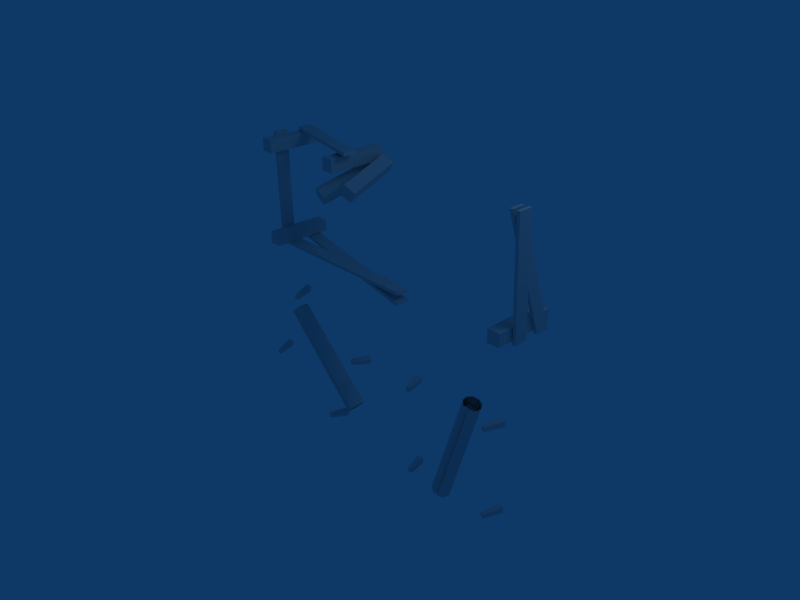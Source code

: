 # Source: training_camp_build.blend  (saved by Blender 2.49.2; exported with 4.5.12 LTS)
import bpy
from mathutils import Matrix  # noqa: F401  (used for matrix-valued properties, if any)

bpy.ops.wm.read_factory_settings(use_empty=True)
scene = bpy.context.scene
scene.name = 'Scene'

# ---- collections
col_collection_1 = bpy.data.collections.new('Collection 1'); scene.collection.children.link(col_collection_1)
col_collection_2 = bpy.data.collections.new('Collection 2'); scene.collection.children.link(col_collection_2)
col_collection_2.hide_render = True
col_collection_2.hide_viewport = True

# ---- materials (node trees are filled in below, after node groups)
mat_material_001 = bpy.data.materials.new('Material.001')
mat_material_001.alpha_threshold = 0.0
mat_material_001.preview_render_type = 'FLAT'
mat_material_001.roughness = 0.5
mat_material_001.line_color = (0.0, 0.0, 0.0, 1.0)
mat_material_003 = bpy.data.materials.new('Material.003')
mat_material_003.alpha_threshold = 0.0
mat_material_003.roughness = 0.5
mat_material_003.line_color = (0.0, 0.0, 0.0, 1.0)
mat_material = bpy.data.materials.new('Material')
mat_material.alpha_threshold = 0.0
mat_material.diffuse_color = (1.0, 1.0, 1.0, 1.0)
mat_material.roughness = 0.5
mat_material.line_color = (0.0, 0.0, 0.0, 1.0)
mat_material_004 = bpy.data.materials.new('Material.004')
mat_material_004.alpha_threshold = 0.0
mat_material_004.diffuse_color = (0.0, 0.0, 0.0, 1.0)
mat_material_004.roughness = 0.5
mat_material_004.line_color = (0.0, 0.0, 0.0, 1.0)

# ---- material node trees

# ---- world
world_world = bpy.data.worlds.new('World'); scene.world = world_world
world_world.color = (0.05656, 0.2208, 0.4)
world_world.use_sun_shadow = False
world_world.sun_shadow_jitter_overblur = 0.0
world_world.cycles.sampling_method = 'MANUAL'
world_world.cycles.sample_map_resolution = 256

# ---- cameras
cam_camera = bpy.data.cameras.new('Camera')
cam_camera.passepartout_alpha = 0.2
cam_camera.clip_end = 100.0
cam_camera.lens = 35.0
cam_camera.ortho_scale = 7.314
cam_camera.show_passepartout = False
cam_camera.show_safe_areas = True
cam_camera.dof.focus_distance = 0.0
cam_camera.dof.aperture_fstop = 128.0

# ---- lights
light_spot = bpy.data.lights.new('Spot', 'POINT')
light_spot.transmission_factor = 0.0
light_spot.cutoff_distance = 30.0
light_spot.energy = 100.0
light_spot.shadow_buffer_clip_start = 1.001
light_spot.shadow_soft_size = 1.0
light_spot.shadow_maximum_resolution = 0.006
light_spot.use_absolute_resolution = True
light_spot.cycles.use_multiple_importance_sampling = False

# ---- meshes
me_cylinder_004 = bpy.data.meshes.new('Cylinder.004')
me_cylinder_004.from_pydata([(0.4822, 0.4743, -4.328), (0.6778, 0.05484, -4.328), (0.558, -0.3922, -4.328), (0.1789, -0.6577, -4.328), (-0.2822, -0.6173, -4.328), (-0.6094, -0.2901, -4.328), (-0.6498, 0.171, -4.328), (-0.3843, 0.5501, -4.328), (0.06272, 0.6699, -4.328), (0.453, 0.4433, 4.327), (0.6364, 0.05018, 4.327), (0.5241, -0.3688, 4.327), (0.1688, -0.6176, 4.327), (-0.2634, -0.5798, 4.327), (-0.5701, -0.2731, 4.327), (-0.6079, 0.159, 4.327), (-0.3591, 0.5144, 4.327), (0.0599, 0.6267, 4.327), (0.1562, -0.5293, -4.329), (0.1475, -0.4974, 4.326), (0.415, -0.2375, -4.33), (0.3901, -0.2238, 4.325), (0.3877, 0.1709, -4.332), (0.3645, 0.1589, 4.324), (0.0412, 0.3495, -4.332), (0.03973, 0.3264, 4.324), (-0.2979, 0.2579, -4.331), (-0.2781, 0.2405, 4.325), (-0.3657, 0.01654, -4.33), (-0.3416, 0.01428, 4.325), (-0.2198, -0.2761, 4.326), (-0.2357, -0.2932, -4.329), (0.2104, -0.263, 4.325), (0.2233, -0.2793, -4.33), (0.2406, 0.04536, -4.331), (0.2266, 0.04129, 4.324), (0.03738, 0.1453, -4.331), (0.03615, 0.135, 4.324), (-0.1142, 0.1037, 4.325), (-0.123, 0.1119, -4.331), (-0.1361, -0.02909, 4.325), (-0.1464, -0.02973, -4.33), (0.02364, -0.1144, 4.325), (0.02403, -0.1207, -4.33)], [], [(40, 41, 43), (40, 43, 42), (38, 39, 41), (38, 41, 40), (37, 36, 39), (37, 39, 38), (35, 34, 36), (35, 36, 37), (32, 33, 35), (33, 34, 35), (30, 31, 32), (31, 33, 32), (29, 28, 31), (29, 31, 30), (27, 26, 28), (27, 28, 29), (25, 24, 26), (25, 26, 27), (23, 22, 24), (23, 24, 25), (21, 20, 23), (20, 22, 23), (19, 18, 21), (18, 20, 21), (13, 4, 19), (4, 18, 19), (9, 0, 17), (0, 8, 17), (7, 16, 8), (16, 17, 8), (6, 15, 16), (6, 16, 7), (5, 14, 15), (5, 15, 6), (4, 13, 14), (4, 14, 5), (2, 11, 12), (2, 12, 3), (1, 10, 2), (10, 11, 2), (0, 9, 1), (9, 10, 1)])
_uv = me_cylinder_004.uv_layers.new(name='UVTex')
_uv.uv.foreach_set('vector', [0.9455, 0.5806, 0.9161, 0.9736, 0.8245, 0.9736, 0.9455, 0.5806, 0.8245, 0.9736, 0.7723, 0.5806, 0.5333, 0.5807, 0.4889, 0.9736, 0.4262, 0.9736, 0.5333, 0.5807, 0.4262, 0.9736, 0.4556, 0.5806, 0.6054, 0.5808, 0.5779, 0.9737, 0.4889, 0.9736, 0.6054, 0.5808, 0.4889, 0.9736, 0.5333, 0.5807, 0.6757, 0.5808, 0.6929, 0.9738, 0.5779, 0.9737, 0.6757, 0.5808, 0.5779, 0.9737, 0.6054, 0.5808, 0.7564, 0.5807, 0.7773, 0.9736, 0.6757, 0.5808, 0.7773, 0.9736, 0.6929, 0.9738, 0.6757, 0.5808, 0.871, 0.5805, 0.8736, 0.9734, 0.7564, 0.5807, 0.8736, 0.9734, 0.7773, 0.9736, 0.7564, 0.5807, 0.4644, 0.5806, 0.4492, 0.9735, 0.3837, 0.9734, 0.4644, 0.5806, 0.3837, 0.9734, 0.3811, 0.5805, 0.5181, 0.5807, 0.499, 0.9736, 0.4492, 0.9735, 0.5181, 0.5807, 0.4492, 0.9735, 0.4644, 0.5806, 0.5906, 0.5809, 0.5769, 0.9738, 0.499, 0.9736, 0.5906, 0.5809, 0.499, 0.9736, 0.5181, 0.5807, 0.6624, 0.5809, 0.6686, 0.9739, 0.5769, 0.9738, 0.6624, 0.5809, 0.5769, 0.9738, 0.5906, 0.5809, 0.7304, 0.5807, 0.7455, 0.9737, 0.6624, 0.5809, 0.7455, 0.9737, 0.6686, 0.9739, 0.6624, 0.5809, 0.791, 0.5805, 0.8031, 0.9734, 0.7304, 0.5807, 0.8031, 0.9734, 0.7455, 0.9737, 0.7304, 0.5807, 0.851, 0.5803, 0.8551, 0.9732, 0.791, 0.5805, 0.8551, 0.9732, 0.8031, 0.9734, 0.791, 0.5805, 0.637, 0.5809, 0.6369, 0.9739, 0.5859, 0.5808, 0.6369, 0.9739, 0.5786, 0.9738, 0.5859, 0.5808, 0.522, 0.9736, 0.5331, 0.5806, 0.5786, 0.9738, 0.5331, 0.5806, 0.5859, 0.5808, 0.5786, 0.9738, 0.468, 0.9734, 0.4777, 0.5804, 0.5331, 0.5806, 0.468, 0.9734, 0.5331, 0.5806, 0.522, 0.9736, 0.4162, 0.9732, 0.4197, 0.5803, 0.4777, 0.5804, 0.4162, 0.9732, 0.4777, 0.5804, 0.468, 0.9734, 0.3652, 0.9732, 0.3611, 0.5803, 0.4197, 0.5803, 0.3652, 0.9732, 0.4197, 0.5803, 0.4162, 0.9732, 0.7506, 0.9736, 0.7397, 0.5806, 0.794, 0.5804, 0.7506, 0.9736, 0.794, 0.5804, 0.8037, 0.9734, 0.6948, 0.9738, 0.6878, 0.5808, 0.7506, 0.9736, 0.6878, 0.5808, 0.7397, 0.5806, 0.7506, 0.9736, 0.6369, 0.9739, 0.637, 0.5809, 0.6948, 0.9738, 0.637, 0.5809, 0.6878, 0.5808, 0.6948, 0.9738])
me_cylinder_004.materials.append(mat_material_001)
me_cylinder_004.use_remesh_preserve_volume = False
me_cylinder_004.use_remesh_preserve_attributes = False
me_cylinder_004.use_mirror_vertex_groups = False
me_cylinder_004.update()
me_cylinder_003 = bpy.data.meshes.new('Cylinder.003')
me_cylinder_003.from_pydata([(0.4822, 0.4743, -4.328), (0.6778, 0.05484, -4.328), (0.558, -0.3922, -4.328), (0.1789, -0.6577, -4.328), (-0.2822, -0.6173, -4.328), (-0.6094, -0.2901, -4.328), (-0.6498, 0.171, -4.328), (-0.3843, 0.5501, -4.328), (0.06272, 0.6699, -4.328), (0.453, 0.4433, 4.327), (0.6364, 0.05018, 4.327), (0.5241, -0.3688, 4.327), (0.1688, -0.6176, 4.327), (-0.2634, -0.5798, 4.327), (-0.5701, -0.2731, 4.327), (-0.6079, 0.159, 4.327), (-0.3591, 0.5144, 4.327), (0.0599, 0.6267, 4.327), (0.1562, -0.5293, -4.329), (0.1475, -0.4974, 4.326), (0.415, -0.2375, -4.33), (0.3901, -0.2238, 4.325), (0.3877, 0.1709, -4.332), (0.3645, 0.1589, 4.324), (0.0412, 0.3495, -4.332), (0.03973, 0.3264, 4.324), (-0.2979, 0.2579, -4.331), (-0.2781, 0.2405, 4.325), (-0.3657, 0.01654, -4.33), (-0.3416, 0.01428, 4.325), (-0.2198, -0.2761, 4.326), (-0.2357, -0.2932, -4.329), (0.2104, -0.263, 4.325), (0.2233, -0.2793, -4.33), (0.2406, 0.04536, -4.331), (0.2266, 0.04129, 4.324), (0.03738, 0.1453, -4.331), (0.03615, 0.135, 4.324), (-0.1142, 0.1037, 4.325), (-0.123, 0.1119, -4.331), (-0.1361, -0.02909, 4.325), (-0.1464, -0.02973, -4.33), (0.02364, -0.1144, 4.325), (0.02403, -0.1207, -4.33)], [], [(40, 41, 43), (40, 43, 42), (38, 39, 41), (38, 41, 40), (37, 36, 39), (37, 39, 38), (35, 34, 36), (35, 36, 37), (32, 33, 35), (33, 34, 35), (30, 31, 32), (31, 33, 32), (29, 28, 31), (29, 31, 30), (27, 26, 28), (27, 28, 29), (25, 24, 26), (25, 26, 27), (23, 22, 24), (23, 24, 25), (21, 20, 23), (20, 22, 23), (19, 18, 21), (18, 20, 21), (13, 4, 19), (4, 18, 19), (9, 0, 17), (0, 8, 17), (7, 16, 8), (16, 17, 8), (6, 15, 16), (6, 16, 7), (5, 14, 15), (5, 15, 6), (4, 13, 14), (4, 14, 5), (2, 11, 12), (2, 12, 3), (1, 10, 2), (10, 11, 2), (0, 9, 1), (9, 10, 1)])
_uv = me_cylinder_003.uv_layers.new(name='UVTex')
_uv.uv.foreach_set('vector', [0.9455, 0.5806, 0.9161, 0.9736, 0.8245, 0.9736, 0.9455, 0.5806, 0.8245, 0.9736, 0.7723, 0.5806, 0.5333, 0.5807, 0.4889, 0.9736, 0.4262, 0.9736, 0.5333, 0.5807, 0.4262, 0.9736, 0.4556, 0.5806, 0.6054, 0.5808, 0.5779, 0.9737, 0.4889, 0.9736, 0.6054, 0.5808, 0.4889, 0.9736, 0.5333, 0.5807, 0.6757, 0.5808, 0.6929, 0.9738, 0.5779, 0.9737, 0.6757, 0.5808, 0.5779, 0.9737, 0.6054, 0.5808, 0.7564, 0.5807, 0.7773, 0.9736, 0.6757, 0.5808, 0.7773, 0.9736, 0.6929, 0.9738, 0.6757, 0.5808, 0.871, 0.5805, 0.8736, 0.9734, 0.7564, 0.5807, 0.8736, 0.9734, 0.7773, 0.9736, 0.7564, 0.5807, 0.4644, 0.5806, 0.4492, 0.9735, 0.3837, 0.9734, 0.4644, 0.5806, 0.3837, 0.9734, 0.3811, 0.5805, 0.5181, 0.5807, 0.499, 0.9736, 0.4492, 0.9735, 0.5181, 0.5807, 0.4492, 0.9735, 0.4644, 0.5806, 0.5906, 0.5809, 0.5769, 0.9738, 0.499, 0.9736, 0.5906, 0.5809, 0.499, 0.9736, 0.5181, 0.5807, 0.6624, 0.5809, 0.6686, 0.9739, 0.5769, 0.9738, 0.6624, 0.5809, 0.5769, 0.9738, 0.5906, 0.5809, 0.7304, 0.5807, 0.7455, 0.9737, 0.6624, 0.5809, 0.7455, 0.9737, 0.6686, 0.9739, 0.6624, 0.5809, 0.791, 0.5805, 0.8031, 0.9734, 0.7304, 0.5807, 0.8031, 0.9734, 0.7455, 0.9737, 0.7304, 0.5807, 0.851, 0.5803, 0.8551, 0.9732, 0.791, 0.5805, 0.8551, 0.9732, 0.8031, 0.9734, 0.791, 0.5805, 0.637, 0.5809, 0.6369, 0.9739, 0.5859, 0.5808, 0.6369, 0.9739, 0.5786, 0.9738, 0.5859, 0.5808, 0.522, 0.9736, 0.5331, 0.5806, 0.5786, 0.9738, 0.5331, 0.5806, 0.5859, 0.5808, 0.5786, 0.9738, 0.468, 0.9734, 0.4777, 0.5804, 0.5331, 0.5806, 0.468, 0.9734, 0.5331, 0.5806, 0.522, 0.9736, 0.4162, 0.9732, 0.4197, 0.5803, 0.4777, 0.5804, 0.4162, 0.9732, 0.4777, 0.5804, 0.468, 0.9734, 0.3652, 0.9732, 0.3611, 0.5803, 0.4197, 0.5803, 0.3652, 0.9732, 0.4197, 0.5803, 0.4162, 0.9732, 0.7506, 0.9736, 0.7397, 0.5806, 0.794, 0.5804, 0.7506, 0.9736, 0.794, 0.5804, 0.8037, 0.9734, 0.6948, 0.9738, 0.6878, 0.5808, 0.7506, 0.9736, 0.6878, 0.5808, 0.7397, 0.5806, 0.7506, 0.9736, 0.6369, 0.9739, 0.637, 0.5809, 0.6948, 0.9738, 0.637, 0.5809, 0.6878, 0.5808, 0.6948, 0.9738])
me_cylinder_003.materials.append(mat_material_001)
me_cylinder_003.use_remesh_preserve_volume = False
me_cylinder_003.use_remesh_preserve_attributes = False
me_cylinder_003.use_mirror_vertex_groups = False
me_cylinder_003.update()
me_cube_033 = bpy.data.meshes.new('Cube.033')
me_cube_033.from_pydata([(22.33, -1.586, 8.456), (22.33, -3.586, 8.456), (22.71, 1.838, -8.456), (22.71, 3.838, -8.456), (21.86, -1.586, 8.456), (21.86, -3.586, 8.456), (22.23, 1.838, -8.456), (22.23, 3.838, -8.456), (23.32, -1.609, 8.456), (23.32, -3.609, 8.456), (22.71, -2.202, -8.456), (22.71, -0.2024, -8.456), (22.85, -1.609, 8.456), (22.85, -3.609, 8.456), (22.23, -2.202, -8.456), (22.23, -0.2024, -8.456), (-22.21, 3.838, 8.491), (-22.21, 1.838, 8.491), (-5.329, -3.589, 8.972), (-5.329, -1.589, 8.972), (-22.21, 3.838, 8.018), (-22.21, 1.838, 8.018), (-5.267, -3.589, 8.502), (-5.267, -1.589, 8.502), (-22.24, -0.2024, 8.456), (-22.24, -2.202, 8.456), (-22.24, -2.202, -8.456), (-22.24, -0.2024, -8.456), (-22.71, -0.2024, 8.456), (-22.71, -2.202, 8.456), (-22.71, -2.202, -8.456), (-22.71, -0.2024, -8.456), (4.299, -1.637, -9.468), (4.299, -3.637, -9.468), (-22.58, 1.744, -8.428), (-22.58, 3.744, -8.428), (4.299, -1.637, -8.994), (4.299, -3.637, -8.994), (-22.58, 1.744, -7.955), (-22.58, 3.744, -7.955), (4.299, -1.581, -7.939), (4.299, -3.581, -7.939), (-22.58, -2.297, -8.428), (-22.58, -0.2971, -8.428), (4.299, -1.581, -7.465), (4.299, -3.581, -7.465), (-22.58, -2.297, -7.955), (-22.58, -0.2971, -7.955), (-5.736, 4.615, 4.722), (-3.864, -3.933, 2.721), (-5.35, -4.487, 3.695), (-7.222, 4.062, 5.697), (-4.684, 4.487, 6.252), (-2.813, -4.062, 4.251), (-4.299, -4.615, 5.226), (-6.17, 3.933, 7.227), (-6.829, 4.488, 6.145), (-6.829, -4.488, 6.145), (-8.69, -4.488, 6.145), (-8.69, 4.488, 6.145), (-6.829, 4.488, 8.006), (-6.829, -4.488, 8.006), (-8.69, -4.488, 8.006), (-8.69, 4.488, 8.006), (22.21, 4.488, -7.979), (22.21, -4.488, -7.979), (20.35, -4.488, -7.979), (20.35, 4.488, -7.979), (22.21, 4.488, -6.118), (22.21, -4.488, -6.118), (20.35, -4.488, -6.118), (20.35, 4.488, -6.118), (-20.4, 4.488, 6.145), (-20.4, -4.488, 6.145), (-22.26, -4.488, 6.145), (-22.26, 4.488, 6.145), (-20.4, 4.488, 8.006), (-20.4, -4.488, 8.006), (-22.26, -4.488, 8.006), (-22.26, 4.488, 8.006), (-20.4, 4.488, -7.979), (-20.4, -4.488, -7.979), (-22.26, -4.488, -7.979), (-22.26, 4.488, -7.979), (-20.4, 4.488, -6.118), (-20.4, -4.488, -6.118), (-22.26, -4.488, -6.118), (-22.26, 4.488, -6.118), (-8.453, 3.831, 6.195), (-10.4, -4.486, 3.435), (-8.821, -4.53, 2.452), (-6.873, 3.787, 5.212), (-9.35, 4.53, 4.722), (-11.3, -3.787, 1.961), (-9.718, -3.831, 0.9788), (-7.77, 4.486, 3.739)], [], [(84, 80, 87), (80, 83, 87), (82, 86, 87), (82, 87, 83), (81, 85, 86), (81, 86, 82), (80, 84, 81), (84, 85, 81), (84, 87, 86), (84, 86, 85), (80, 81, 83), (81, 82, 83), (76, 72, 79), (72, 75, 79), (74, 78, 79), (74, 79, 75), (73, 77, 78), (73, 78, 74), (72, 76, 73), (76, 77, 73), (76, 79, 78), (76, 78, 77), (72, 73, 75), (73, 74, 75), (68, 64, 67), (68, 67, 71), (66, 70, 71), (66, 71, 67), (65, 69, 70), (65, 70, 66), (64, 68, 65), (68, 69, 65), (68, 71, 70), (68, 70, 69), (64, 65, 66), (64, 66, 67), (60, 56, 59), (60, 59, 63), (58, 62, 63), (58, 63, 59), (57, 61, 58), (61, 62, 58), (56, 60, 57), (60, 61, 57), (60, 63, 62), (60, 62, 61), (56, 57, 58), (56, 58, 59), (52, 48, 55), (48, 51, 55), (50, 54, 55), (50, 55, 51), (49, 53, 54), (49, 54, 50), (48, 52, 49), (52, 53, 49), (52, 55, 54), (52, 54, 53), (48, 49, 51), (49, 50, 51), (44, 40, 43), (44, 43, 47), (42, 46, 47), (42, 47, 43), (41, 45, 46), (41, 46, 42), (40, 44, 41), (44, 45, 41), (44, 47, 46), (44, 46, 45), (40, 41, 42), (40, 42, 43), (36, 32, 35), (36, 35, 39), (34, 38, 39), (34, 39, 35), (33, 37, 38), (33, 38, 34), (32, 36, 33), (36, 37, 33), (36, 39, 38), (36, 38, 37), (32, 33, 34), (32, 34, 35), (28, 24, 27), (28, 27, 31), (26, 30, 31), (26, 31, 27), (25, 29, 26), (29, 30, 26), (24, 28, 29), (24, 29, 25), (28, 31, 29), (31, 30, 29), (24, 25, 27), (25, 26, 27), (20, 16, 19), (20, 19, 23), (18, 22, 19), (22, 23, 19), (17, 21, 22), (17, 22, 18), (16, 20, 17), (20, 21, 17), (20, 23, 21), (23, 22, 21), (16, 17, 19), (17, 18, 19), (12, 8, 11), (12, 11, 15), (10, 14, 11), (14, 15, 11), (9, 13, 10), (13, 14, 10), (8, 12, 9), (12, 13, 9), (12, 15, 13), (15, 14, 13), (8, 9, 11), (9, 10, 11), (4, 0, 3), (4, 3, 7), (2, 6, 7), (2, 7, 3), (1, 5, 6), (1, 6, 2), (0, 4, 1), (4, 5, 1), (4, 7, 5), (7, 6, 5), (0, 1, 3), (1, 2, 3), (94, 93, 92), (95, 94, 92), (91, 89, 90), (91, 88, 89), (91, 90, 94), (95, 91, 94), (94, 89, 93), (94, 90, 89), (93, 88, 92), (93, 89, 88), (95, 92, 88), (91, 95, 88)])
_uv = me_cube_033.uv_layers.new(name='UVTex')
_uv.uv.foreach_set('vector', [0.516, 0.5806, 0.516, 0.3598, 0.2952, 0.5806, 0.516, 0.3598, 0.2952, 0.3598, 0.2952, 0.5806, 0.451, 0.5806, 0.451, 0.8014, 1.516, 0.8014, 0.451, 0.5806, 1.516, 0.8014, 1.516, 0.5806, 0.516, 0.5806, 0.516, 0.8014, 0.2952, 0.8014, 0.516, 0.5806, 0.2952, 0.8014, 0.2952, 0.5806, 0.412, 0.5806, 0.412, 0.8014, -0.6529, 0.5806, 0.412, 0.8014, -0.6529, 0.8014, -0.6529, 0.5806, 0.9381, -0.05817, 0.9381, 0.1626, -0.1268, 0.1626, 0.9381, -0.05817, -0.1268, 0.1626, -0.1268, -0.05817, 0.9381, -0.05817, -0.1268, -0.05817, 0.9381, 0.1626, -0.1268, -0.05817, -0.1268, 0.1626, 0.9381, 0.1626, 0.516, 0.5806, 0.516, 0.3598, 0.2952, 0.5806, 0.516, 0.3598, 0.2952, 0.3598, 0.2952, 0.5806, 0.451, 0.5806, 0.451, 0.8014, 1.516, 0.8014, 0.451, 0.5806, 1.516, 0.8014, 1.516, 0.5806, 0.516, 0.5806, 0.516, 0.8014, 0.2952, 0.8014, 0.516, 0.5806, 0.2952, 0.8014, 0.2952, 0.5806, 0.412, 0.5806, 0.412, 0.8014, -0.6529, 0.5806, 0.412, 0.8014, -0.6529, 0.8014, -0.6529, 0.5806, 0.9381, -0.05817, 0.9381, 0.1626, -0.1268, 0.1626, 0.9381, -0.05817, -0.1268, 0.1626, -0.1268, -0.05817, 0.9381, -0.05817, -0.1268, -0.05817, 0.9381, 0.1626, -0.1268, -0.05817, -0.1268, 0.1626, 0.9381, 0.1626, 0.516, 0.5806, 0.516, 0.3598, 0.2952, 0.3598, 0.516, 0.5806, 0.2952, 0.3598, 0.2952, 0.5806, 0.451, 0.5806, 0.451, 0.8014, 1.516, 0.8014, 0.451, 0.5806, 1.516, 0.8014, 1.516, 0.5806, 0.516, 0.5806, 0.516, 0.8014, 0.2952, 0.8014, 0.516, 0.5806, 0.2952, 0.8014, 0.2952, 0.5806, 0.412, 0.5806, 0.412, 0.8014, -0.6529, 0.5806, 0.412, 0.8014, -0.6529, 0.8014, -0.6529, 0.5806, 0.9381, -0.05817, 0.9381, 0.1626, -0.1268, 0.1626, 0.9381, -0.05817, -0.1268, 0.1626, -0.1268, -0.05817, 0.9381, -0.05817, -0.1268, -0.05817, -0.1268, 0.1626, 0.9381, -0.05817, -0.1268, 0.1626, 0.9381, 0.1626, 0.516, 0.5806, 0.516, 0.3598, 0.2952, 0.3598, 0.516, 0.5806, 0.2952, 0.3598, 0.2952, 0.5806, 0.451, 0.5806, 0.451, 0.8014, 1.516, 0.8014, 0.451, 0.5806, 1.516, 0.8014, 1.516, 0.5806, 0.516, 0.5806, 0.516, 0.8014, 0.2952, 0.5806, 0.516, 0.8014, 0.2952, 0.8014, 0.2952, 0.5806, 0.412, 0.5806, 0.412, 0.8014, -0.6529, 0.5806, 0.412, 0.8014, -0.6529, 0.8014, -0.6529, 0.5806, 0.9381, -0.05817, 0.9381, 0.1626, -0.1268, 0.1626, 0.9381, -0.05817, -0.1268, 0.1626, -0.1268, -0.05817, 0.9381, -0.05817, -0.1268, -0.05817, -0.1268, 0.1626, 0.9381, -0.05817, -0.1268, 0.1626, 0.9381, 0.1626, 0.516, 0.5806, 0.516, 0.3598, 0.2952, 0.5806, 0.516, 0.3598, 0.2952, 0.3598, 0.2952, 0.5806, 0.451, 0.5806, 0.451, 0.8014, 1.516, 0.8014, 0.451, 0.5806, 1.516, 0.8014, 1.516, 0.5806, 0.516, 0.5806, 0.516, 0.8014, 0.2952, 0.8014, 0.516, 0.5806, 0.2952, 0.8014, 0.2952, 0.5806, 0.412, 0.5806, 0.412, 0.8014, -0.6529, 0.5806, 0.412, 0.8014, -0.6529, 0.8014, -0.6529, 0.5806, 0.9381, -0.05817, 0.9381, 0.1626, -0.1268, 0.1626, 0.9381, -0.05817, -0.1268, 0.1626, -0.1268, -0.05817, 0.9381, -0.05817, -0.1268, -0.05817, 0.9381, 0.1626, -0.1268, -0.05817, -0.1268, 0.1626, 0.9381, 0.1626, 0.829, 0.6026, 0.829, 0.545, -0.2829, 0.545, 0.829, 0.6026, -0.2829, 0.545, -0.2829, 0.6026, 0.6835, 0.545, 0.6835, 0.6026, 0.9269, 0.6026, 0.6835, 0.545, 0.9269, 0.6026, 0.9269, 0.545, 0.829, 0.545, 0.829, 0.6026, -0.2829, 0.6026, 0.829, 0.545, -0.2829, 0.6026, -0.2829, 0.545, 0.6835, 0.545, 0.6835, 0.6026, 0.4402, 0.545, 0.6835, 0.6026, 0.4402, 0.6026, 0.4402, 0.545, 0.829, 0.4085, -0.2829, 0.4085, -0.2829, 0.1651, 0.829, 0.4085, -0.2829, 0.1651, 0.829, 0.1651, 0.829, 0.4085, 0.829, 0.1651, -0.2829, 0.1651, 0.829, 0.4085, -0.2829, 0.1651, -0.2829, 0.4085, 1.581, 0.9053, 1.581, 0.8477, 0.4691, 0.8477, 1.581, 0.9053, 0.4691, 0.8477, 0.4691, 0.9053, 1.435, 0.8477, 1.435, 0.9053, 1.679, 0.9053, 1.435, 0.8477, 1.679, 0.9053, 1.679, 0.8477, 1.581, 0.8477, 1.581, 0.9053, 0.4691, 0.9053, 1.581, 0.8477, 0.4691, 0.9053, 0.4691, 0.8477, 1.435, 0.8477, 1.435, 0.9053, 1.192, 0.8477, 1.435, 0.9053, 1.192, 0.9053, 1.192, 0.8477, 1.581, 0.7112, 0.4691, 0.7112, 0.4691, 0.4678, 1.581, 0.7112, 0.4691, 0.4678, 1.581, 0.4678, 1.581, 0.7112, 1.581, 0.4678, 0.4691, 0.4678, 1.581, 0.7112, 0.4691, 0.4678, 0.4691, 0.7112, 2.06, 0.362, 2.06, 0.2744, -1.071, 0.2744, 2.06, 0.362, -1.071, 0.2744, -1.071, 0.362, 2.113, 0.2744, 2.113, 0.362, 2.483, 0.362, 2.113, 0.2744, 2.483, 0.362, 2.483, 0.2744, 2.06, 0.2744, 2.06, 0.362, -1.071, 0.2744, 2.06, 0.362, -1.071, 0.362, -1.071, 0.2744, 2.113, 0.2744, 2.113, 0.362, 1.742, 0.362, 2.113, 0.2744, 1.742, 0.362, 1.742, 0.2744, 2.06, 0.3424, -1.071, 0.3424, 2.06, 0.7126, -1.071, 0.3424, -1.071, 0.7126, 2.06, 0.7126, 2.06, 0.3424, 2.06, 0.7126, -1.071, 0.3424, 2.06, 0.7126, -1.071, 0.7126, -1.071, 0.3424, 2.06, 0.362, 2.06, 0.2744, -1.071, 0.2744, 2.06, 0.362, -1.071, 0.2744, -1.071, 0.362, 2.12, 0.2744, 2.12, 0.362, 2.49, 0.2744, 2.12, 0.362, 2.49, 0.362, 2.49, 0.2744, 2.06, 0.2744, 2.06, 0.362, -1.071, 0.362, 2.06, 0.2744, -1.071, 0.362, -1.071, 0.2744, 2.12, 0.2744, 2.12, 0.362, 1.75, 0.2744, 2.12, 0.362, 1.75, 0.362, 1.75, 0.2744, 2.06, 0.3348, -1.071, 0.3349, 2.06, 0.7051, -1.071, 0.3349, -1.071, 0.7051, 2.06, 0.7051, 2.06, 0.3348, 2.06, 0.7051, -1.071, 0.3349, 2.06, 0.7051, -1.071, 0.7051, -1.071, 0.3349, 2.06, 0.362, 2.06, 0.2744, -1.071, 0.2744, 2.06, 0.362, -1.071, 0.2744, -1.071, 0.362, 2.113, 0.2744, 2.113, 0.362, 2.483, 0.2744, 2.113, 0.362, 2.483, 0.362, 2.483, 0.2744, 2.06, 0.2744, 2.06, 0.362, -1.071, 0.2744, 2.06, 0.362, -1.071, 0.362, -1.071, 0.2744, 2.113, 0.2744, 2.113, 0.362, 1.742, 0.2744, 2.113, 0.362, 1.742, 0.362, 1.742, 0.2744, 2.06, 0.3424, -1.071, 0.3424, 2.06, 0.7126, -1.071, 0.3424, -1.071, 0.7126, 2.06, 0.7126, 2.06, 0.3424, 2.06, 0.7126, -1.071, 0.3424, 2.06, 0.7126, -1.071, 0.7126, -1.071, 0.3424, 2.06, 0.362, 2.06, 0.2744, -1.071, 0.2744, 2.06, 0.362, -1.071, 0.2744, -1.071, 0.362, 2.12, 0.2744, 2.12, 0.362, 2.49, 0.362, 2.12, 0.2744, 2.49, 0.362, 2.49, 0.2744, 2.06, 0.2744, 2.06, 0.362, -1.071, 0.362, 2.06, 0.2744, -1.071, 0.362, -1.071, 0.2744, 2.12, 0.2744, 2.12, 0.362, 1.75, 0.2744, 2.12, 0.362, 1.75, 0.362, 1.75, 0.2744, 2.06, 0.3348, -1.071, 0.3349, 2.06, 0.7051, -1.071, 0.3349, -1.071, 0.7051, 2.06, 0.7051, 2.06, 0.3348, 2.06, 0.7051, -1.071, 0.3349, 2.06, 0.7051, -1.071, 0.7051, -1.071, 0.3349, -0.1268, -0.05817, -0.1268, 0.1626, 0.9381, 0.1626, 0.9381, -0.05817, -0.1268, -0.05817, 0.9381, 0.1626, 0.9381, -0.05817, -0.1268, 0.1626, -0.1268, -0.05817, 0.9381, -0.05817, 0.9381, 0.1626, -0.1268, 0.1626, 0.412, 0.8014, -0.6529, 0.8014, -0.6529, 0.5806, 0.412, 0.5806, 0.412, 0.8014, -0.6529, 0.5806, 0.516, 0.5806, 0.2952, 0.8014, 0.2952, 0.5806, 0.516, 0.5806, 0.516, 0.8014, 0.2952, 0.8014, 0.451, 0.5806, 1.516, 0.8014, 1.516, 0.5806, 0.451, 0.5806, 0.451, 0.8014, 1.516, 0.8014, 0.516, 0.3598, 0.2952, 0.3598, 0.2952, 0.5806, 0.516, 0.5806, 0.516, 0.3598, 0.2952, 0.5806])
me_cube_033.materials.append(mat_material_003)
me_cube_033.use_remesh_preserve_volume = False
me_cube_033.use_remesh_preserve_attributes = False
me_cube_033.use_mirror_vertex_groups = False
me_cube_033.update()
me_cube_019 = bpy.data.meshes.new('Cube.019')
me_cube_019.from_pydata([(15.54, 7.026, 13.71), (15.2, 0.9355, 14.05), (13.89, 0.9355, 14.05), (13.54, 7.026, 13.71), (15.54, 7.026, 15.71), (15.2, 0.9355, 15.36), (13.89, 0.9355, 15.36), (13.54, 7.026, 15.71), (16.49, 7.302, -14.29), (16.14, 1.212, -13.94), (14.83, 1.212, -13.94), (14.49, 7.302, -14.29), (16.49, 7.302, -12.29), (16.14, 1.212, -12.64), (14.83, 1.212, -12.64), (14.49, 7.302, -12.29), (-16.49, -2.365, 14.27), (-12.9, -7.302, 13.95), (-11.8, -6.598, 13.97), (-14.8, -1.285, 14.3), (-16.46, -2.357, 12.27), (-12.88, -7.297, 12.65), (-11.79, -6.593, 12.67), (-14.78, -1.277, 12.3), (-15.17, -1.978, -13.71), (-11.58, -6.915, -14.02), (-10.48, -6.21, -14.01), (-13.48, -0.8979, -13.68), (-15.14, -1.97, -15.71), (-11.56, -6.91, -15.33), (-10.46, -6.205, -15.31), (-13.46, -0.8899, -15.68)], [], [(28, 24, 27), (28, 27, 31), (26, 30, 31), (26, 31, 27), (25, 29, 26), (29, 30, 26), (24, 28, 25), (28, 29, 25), (28, 31, 30), (28, 30, 29), (24, 25, 26), (24, 26, 27), (20, 16, 19), (20, 19, 23), (18, 22, 23), (18, 23, 19), (17, 21, 18), (21, 22, 18), (16, 20, 17), (20, 21, 17), (20, 23, 22), (20, 22, 21), (16, 17, 18), (16, 18, 19), (12, 8, 15), (8, 11, 15), (10, 14, 15), (10, 15, 11), (9, 13, 10), (13, 14, 10), (8, 12, 9), (12, 13, 9), (12, 15, 14), (12, 14, 13), (8, 9, 10), (8, 10, 11), (4, 0, 3), (4, 3, 7), (2, 6, 7), (2, 7, 3), (1, 5, 2), (5, 6, 2), (0, 4, 1), (4, 5, 1), (4, 7, 6), (4, 6, 5), (0, 1, 2), (0, 2, 3)])
_uv = me_cube_019.uv_layers.new(name='UVTex')
_uv.uv.foreach_set('vector', [0.4887, 0.4287, 0.4887, 0.615, 0.675, 0.615, 0.4887, 0.4287, 0.675, 0.615, 0.675, 0.4287, 0.4924, 0.5826, 0.4924, 0.4611, 0.07556, 0.4287, 0.4924, 0.5826, 0.07556, 0.4287, 0.07556, 0.615, 0.5211, 0.5826, 0.5211, 0.4611, 0.6426, 0.5826, 0.5211, 0.4611, 0.6426, 0.4611, 0.6426, 0.5826, 0.4481, 0.4287, 0.4481, 0.2425, 0.8649, 0.3964, 0.4481, 0.2425, 0.8649, 0.2749, 0.8649, 0.3964, 0.4887, 0.4702, 0.675, 0.4702, 0.6426, 0.887, 0.4887, 0.4702, 0.6426, 0.887, 0.5211, 0.887, 0.4887, 0.4702, 0.5211, 0.887, 0.6426, 0.887, 0.4887, 0.4702, 0.6426, 0.887, 0.675, 0.4702, 0.4887, 0.4287, 0.4887, 0.615, 0.675, 0.615, 0.4887, 0.4287, 0.675, 0.615, 0.675, 0.4287, 0.4924, 0.5826, 0.4924, 0.4611, 0.07556, 0.4287, 0.4924, 0.5826, 0.07556, 0.4287, 0.07556, 0.615, 0.5211, 0.5826, 0.5211, 0.4611, 0.6426, 0.5826, 0.5211, 0.4611, 0.6426, 0.4611, 0.6426, 0.5826, 0.4481, 0.4287, 0.4481, 0.2425, 0.8649, 0.3964, 0.4481, 0.2425, 0.8649, 0.2749, 0.8649, 0.3964, 0.4887, 0.4702, 0.675, 0.4702, 0.6426, 0.887, 0.4887, 0.4702, 0.6426, 0.887, 0.5211, 0.887, 0.4887, 0.4702, 0.5211, 0.887, 0.6426, 0.887, 0.4887, 0.4702, 0.6426, 0.887, 0.675, 0.4702, 0.4887, 0.4287, 0.4887, 0.615, 0.675, 0.4287, 0.4887, 0.615, 0.675, 0.615, 0.675, 0.4287, 0.4924, 0.5826, 0.4924, 0.4611, 0.07556, 0.4287, 0.4924, 0.5826, 0.07556, 0.4287, 0.07556, 0.615, 0.5211, 0.5826, 0.5211, 0.4611, 0.6426, 0.5826, 0.5211, 0.4611, 0.6426, 0.4611, 0.6426, 0.5826, 0.4481, 0.4287, 0.4481, 0.2425, 0.8649, 0.3964, 0.4481, 0.2425, 0.8649, 0.2749, 0.8649, 0.3964, 0.4887, 0.4702, 0.675, 0.4702, 0.6426, 0.887, 0.4887, 0.4702, 0.6426, 0.887, 0.5211, 0.887, 0.4887, 0.4702, 0.5211, 0.887, 0.6426, 0.887, 0.4887, 0.4702, 0.6426, 0.887, 0.675, 0.4702, 0.4887, 0.4287, 0.4887, 0.615, 0.675, 0.615, 0.4887, 0.4287, 0.675, 0.615, 0.675, 0.4287, 0.4924, 0.5826, 0.4924, 0.4611, 0.07556, 0.4287, 0.4924, 0.5826, 0.07556, 0.4287, 0.07556, 0.615, 0.5211, 0.5826, 0.5211, 0.4611, 0.6426, 0.5826, 0.5211, 0.4611, 0.6426, 0.4611, 0.6426, 0.5826, 0.4481, 0.4287, 0.4481, 0.2425, 0.8649, 0.3964, 0.4481, 0.2425, 0.8649, 0.2749, 0.8649, 0.3964, 0.4887, 0.4702, 0.675, 0.4702, 0.6426, 0.887, 0.4887, 0.4702, 0.6426, 0.887, 0.5211, 0.887, 0.4887, 0.4702, 0.5211, 0.887, 0.6426, 0.887, 0.4887, 0.4702, 0.6426, 0.887, 0.675, 0.4702])
me_cube_019.materials.append(mat_material_003)
me_cube_019.use_remesh_preserve_volume = False
me_cube_019.use_remesh_preserve_attributes = False
me_cube_019.use_mirror_vertex_groups = False
me_cube_019.update()
me_cube_003 = bpy.data.meshes.new('Cube.003')
me_cube_003.from_pydata([(-20.28, -3.497, -4.533), (-17.06, -8.542, -5.77), (-16.09, -7.876, -6.337), (-18.79, -2.476, -5.402), (-21.15, -3.752, -6.316), (-17.63, -8.709, -6.933), (-16.66, -8.042, -7.5), (-19.66, -2.731, -7.185), (-8.953, -0.1776, 20.87), (-5.736, -5.223, 19.63), (-4.768, -4.557, 19.07), (-7.469, 0.8438, 20.0), (-9.822, -0.4324, 19.09), (-6.303, -5.389, 18.47), (-5.335, -4.723, 17.9), (-8.338, 0.589, 18.22), (8.587, 4.965, -20.87), (8.62, -1.014, -19.61), (7.453, -0.9735, -19.03), (6.798, 5.027, -19.98), (9.48, 5.227, -19.1), (9.202, -0.8431, -18.46), (8.036, -0.8027, -17.87), (7.691, 5.289, -18.21), (20.25, 8.385, 4.364), (20.29, 2.406, 5.624), (19.12, 2.447, 6.207), (18.46, 8.447, 5.257), (21.15, 8.647, 6.134), (20.87, 2.577, 6.779), (19.7, 2.617, 7.361), (19.36, 8.709, 7.027)], [], [(28, 24, 27), (28, 27, 31), (26, 30, 27), (30, 31, 27), (25, 29, 26), (29, 30, 26), (24, 28, 29), (24, 29, 25), (28, 31, 30), (28, 30, 29), (24, 25, 26), (24, 26, 27), (20, 16, 19), (20, 19, 23), (18, 22, 23), (18, 23, 19), (17, 21, 18), (21, 22, 18), (16, 20, 17), (20, 21, 17), (20, 23, 22), (20, 22, 21), (16, 17, 18), (16, 18, 19), (12, 8, 11), (12, 11, 15), (10, 14, 15), (10, 15, 11), (9, 13, 10), (13, 14, 10), (8, 12, 9), (12, 13, 9), (12, 15, 13), (15, 14, 13), (8, 9, 10), (8, 10, 11), (4, 0, 3), (4, 3, 7), (2, 6, 7), (2, 7, 3), (1, 5, 2), (5, 6, 2), (0, 4, 1), (4, 5, 1), (4, 7, 6), (4, 6, 5), (0, 1, 2), (0, 2, 3)])
_uv = me_cube_003.uv_layers.new(name='UVTex')
_uv.uv.foreach_set('vector', [0.4887, 0.4287, 0.4887, 0.615, 0.675, 0.615, 0.4887, 0.4287, 0.675, 0.615, 0.675, 0.4287, 0.4924, 0.5826, 0.4924, 0.4611, 0.07556, 0.615, 0.4924, 0.4611, 0.07556, 0.4287, 0.07556, 0.615, 0.5211, 0.5826, 0.5211, 0.4611, 0.6426, 0.5826, 0.5211, 0.4611, 0.6426, 0.4611, 0.6426, 0.5826, 0.4481, 0.4287, 0.4481, 0.2425, 0.8649, 0.2749, 0.4481, 0.4287, 0.8649, 0.2749, 0.8649, 0.3964, 0.4887, 0.4702, 0.675, 0.4702, 0.6426, 0.887, 0.4887, 0.4702, 0.6426, 0.887, 0.5211, 0.887, 0.4887, 0.4702, 0.5211, 0.887, 0.6426, 0.887, 0.4887, 0.4702, 0.6426, 0.887, 0.675, 0.4702, 0.4887, 0.4287, 0.4887, 0.615, 0.675, 0.615, 0.4887, 0.4287, 0.675, 0.615, 0.675, 0.4287, 0.4924, 0.5826, 0.4924, 0.4611, 0.07556, 0.4287, 0.4924, 0.5826, 0.07556, 0.4287, 0.07556, 0.615, 0.5211, 0.5826, 0.5211, 0.4611, 0.6426, 0.5826, 0.5211, 0.4611, 0.6426, 0.4611, 0.6426, 0.5826, 0.4481, 0.4287, 0.4481, 0.2425, 0.8649, 0.3964, 0.4481, 0.2425, 0.8649, 0.2749, 0.8649, 0.3964, 0.4887, 0.4702, 0.675, 0.4702, 0.6426, 0.887, 0.4887, 0.4702, 0.6426, 0.887, 0.5211, 0.887, 0.4887, 0.4702, 0.5211, 0.887, 0.6426, 0.887, 0.4887, 0.4702, 0.6426, 0.887, 0.675, 0.4702, 0.4887, 0.4287, 0.4887, 0.615, 0.675, 0.615, 0.4887, 0.4287, 0.675, 0.615, 0.675, 0.4287, 0.4924, 0.5826, 0.4924, 0.4611, 0.07556, 0.4287, 0.4924, 0.5826, 0.07556, 0.4287, 0.07556, 0.615, 0.5211, 0.5826, 0.5211, 0.4611, 0.6426, 0.5826, 0.5211, 0.4611, 0.6426, 0.4611, 0.6426, 0.5826, 0.4481, 0.4287, 0.4481, 0.2425, 0.8649, 0.3964, 0.4481, 0.2425, 0.8649, 0.2749, 0.8649, 0.3964, 0.4887, 0.4702, 0.675, 0.4702, 0.5211, 0.887, 0.675, 0.4702, 0.6426, 0.887, 0.5211, 0.887, 0.4887, 0.4702, 0.5211, 0.887, 0.6426, 0.887, 0.4887, 0.4702, 0.6426, 0.887, 0.675, 0.4702, 0.4887, 0.4287, 0.4887, 0.615, 0.675, 0.615, 0.4887, 0.4287, 0.675, 0.615, 0.675, 0.4287, 0.4924, 0.5826, 0.4924, 0.4611, 0.07556, 0.4287, 0.4924, 0.5826, 0.07556, 0.4287, 0.07556, 0.615, 0.5211, 0.5826, 0.5211, 0.4611, 0.6426, 0.5826, 0.5211, 0.4611, 0.6426, 0.4611, 0.6426, 0.5826, 0.4481, 0.4287, 0.4481, 0.2425, 0.8649, 0.3964, 0.4481, 0.2425, 0.8649, 0.2749, 0.8649, 0.3964, 0.4887, 0.4702, 0.675, 0.4702, 0.6426, 0.887, 0.4887, 0.4702, 0.6426, 0.887, 0.5211, 0.887, 0.4887, 0.4702, 0.5211, 0.887, 0.6426, 0.887, 0.4887, 0.4702, 0.6426, 0.887, 0.675, 0.4702])
me_cube_003.materials.append(mat_material_003)
me_cube_003.use_remesh_preserve_volume = False
me_cube_003.use_remesh_preserve_attributes = False
me_cube_003.use_mirror_vertex_groups = False
me_cube_003.update()
me_cube_018 = bpy.data.meshes.new('Cube.018')
me_cube_018.from_pydata([(1.007, 1.0, -6.064), (1.007, -1.0, -6.064), (-0.9927, -1.0, -6.064), (-0.9927, 1.0, -6.064), (1.007, 1.0, -4.064), (1.007, -1.0, -4.064), (-0.9927, -1.0, -4.064), (-0.9927, 1.0, -4.064), (-4.121, 1.0, -6.064), (-4.121, -1.0, -6.064), (-6.121, -1.0, -6.064), (-6.121, 1.0, -6.064), (-4.121, 1.0, -4.064), (-4.121, -1.0, -4.064), (-6.121, -1.0, -4.064), (-6.121, 1.0, -4.064), (-1.524, 1.0, -3.422), (-1.524, -1.0, -3.422), (-3.524, -1.0, -3.422), (-3.524, 1.0, -3.422), (-1.524, 1.0, -1.422), (-1.524, -1.0, -1.422), (-3.524, -1.0, -1.422), (-3.524, 1.0, -1.422), (3.605, 1.0, -3.422), (3.605, -1.0, -3.422), (1.605, -1.0, -3.422), (1.605, 1.0, -3.422), (3.605, 1.0, -1.422), (3.605, -1.0, -1.422), (1.605, -1.0, -1.422), (1.605, 1.0, -1.422), (3.605, 1.0, 1.684), (3.605, -1.0, 1.684), (1.605, -1.0, 1.684), (1.605, 1.0, 1.684), (3.605, 1.0, 3.684), (3.605, -1.0, 3.684), (1.605, -1.0, 3.684), (1.605, 1.0, 3.684), (-1.524, 1.0, 1.684), (-1.524, -1.0, 1.684), (-3.524, -1.0, 1.684), (-3.524, 1.0, 1.684), (-1.524, 1.0, 3.684), (-1.524, -1.0, 3.684), (-3.524, -1.0, 3.684), (-3.524, 1.0, 3.684), (-4.121, 1.0, -0.958), (-4.121, -1.0, -0.958), (-6.121, -1.0, -0.958), (-6.121, 1.0, -0.958), (-4.121, 1.0, 1.042), (-4.121, -1.0, 1.042), (-6.121, -1.0, 1.042), (-6.121, 1.0, 1.042), (1.007, 1.0, -0.958), (1.007, -1.0, -0.958), (-0.9927, -1.0, -0.958), (-0.9927, 1.0, -0.958), (1.007, 1.0, 1.042), (1.007, -1.0, 1.042), (-0.9927, -1.0, 1.042), (-0.9927, 1.0, 1.042), (4.139, 1.0, 6.073), (4.139, -1.0, 6.073), (6.139, -1.0, 6.073), (6.139, 1.0, 6.073), (4.139, 1.0, 4.073), (4.139, -1.0, 4.073), (6.139, -1.0, 4.073), (6.139, 1.0, 4.073), (-0.9889, 1.0, 6.073), (-0.9889, -1.0, 6.073), (1.011, -1.0, 6.073), (1.011, 1.0, 6.073), (-0.9889, 1.0, 4.073), (-0.9889, -1.0, 4.073), (1.011, -1.0, 4.073), (1.011, 1.0, 4.073), (4.139, 1.0, 0.9667), (4.139, -1.0, 0.9667), (6.139, -1.0, 0.9667), (6.139, 1.0, 0.9667), (4.139, 1.0, -1.033), (4.139, -1.0, -1.033), (6.139, -1.0, -1.033), (6.139, 1.0, -1.033), (6.139, 1.0, -6.073), (6.139, -1.0, -6.073), (4.139, -1.0, -6.073), (4.139, 1.0, -6.073), (6.139, 1.0, -4.073), (6.139, -1.0, -4.073), (4.139, -1.0, -4.073), (4.139, 1.0, -4.073), (-4.139, 1.0, 4.073), (-4.139, -1.0, 4.073), (-6.139, -1.0, 4.073), (-6.139, 1.0, 4.073), (-4.139, 1.0, 6.073), (-4.139, -1.0, 6.073), (-6.139, -1.0, 6.073), (-6.139, 1.0, 6.073)], [], [(60, 56, 59), (60, 59, 63), (58, 62, 63), (58, 63, 59), (57, 61, 58), (61, 62, 58), (56, 60, 57), (60, 61, 57), (60, 63, 61), (63, 62, 61), (56, 57, 58), (56, 58, 59), (52, 48, 51), (52, 51, 55), (50, 54, 55), (50, 55, 51), (49, 53, 50), (53, 54, 50), (48, 52, 49), (52, 53, 49), (52, 55, 54), (52, 54, 53), (48, 49, 50), (48, 50, 51), (44, 40, 43), (44, 43, 47), (42, 46, 47), (42, 47, 43), (41, 45, 42), (45, 46, 42), (40, 44, 41), (44, 45, 41), (44, 47, 45), (47, 46, 45), (40, 41, 42), (40, 42, 43), (36, 32, 35), (36, 35, 39), (34, 38, 39), (34, 39, 35), (33, 37, 34), (37, 38, 34), (32, 36, 33), (36, 37, 33), (36, 39, 37), (39, 38, 37), (32, 33, 34), (32, 34, 35), (28, 24, 27), (28, 27, 31), (26, 30, 31), (26, 31, 27), (25, 29, 26), (29, 30, 26), (24, 28, 25), (28, 29, 25), (28, 31, 29), (31, 30, 29), (24, 25, 26), (24, 26, 27), (20, 16, 19), (20, 19, 23), (18, 22, 23), (18, 23, 19), (17, 21, 18), (21, 22, 18), (16, 20, 17), (20, 21, 17), (20, 23, 21), (23, 22, 21), (16, 17, 18), (16, 18, 19), (12, 8, 11), (12, 11, 15), (10, 14, 15), (10, 15, 11), (9, 13, 10), (13, 14, 10), (8, 12, 9), (12, 13, 9), (12, 15, 14), (12, 14, 13), (8, 9, 10), (8, 10, 11), (4, 0, 3), (4, 3, 7), (2, 6, 7), (2, 7, 3), (1, 5, 2), (5, 6, 2), (0, 4, 1), (4, 5, 1), (4, 7, 5), (7, 6, 5), (0, 1, 2), (0, 2, 3), (87, 85, 84), (87, 86, 85), (80, 81, 82), (83, 80, 82), (83, 82, 86), (87, 83, 86), (82, 81, 85), (86, 82, 85), (85, 80, 84), (85, 81, 80), (83, 84, 80), (83, 87, 84), (79, 77, 76), (79, 78, 77), (75, 73, 74), (75, 72, 73), (75, 74, 78), (79, 75, 78), (74, 73, 77), (78, 74, 77), (77, 72, 76), (77, 73, 72), (75, 76, 72), (75, 79, 76), (71, 69, 68), (71, 70, 69), (64, 65, 66), (67, 64, 66), (67, 66, 70), (71, 67, 70), (66, 65, 69), (70, 66, 69), (69, 64, 68), (69, 65, 64), (67, 68, 64), (67, 71, 68), (92, 88, 91), (92, 91, 95), (90, 94, 95), (90, 95, 91), (89, 93, 90), (93, 94, 90), (88, 92, 89), (92, 93, 89), (92, 95, 93), (95, 94, 93), (88, 89, 90), (88, 90, 91), (100, 96, 99), (100, 99, 103), (98, 102, 103), (98, 103, 99), (97, 101, 98), (101, 102, 98), (96, 100, 97), (100, 101, 97), (100, 103, 102), (100, 102, 101), (96, 97, 98), (96, 98, 99)])
me_cube_018.materials.append(mat_material)
me_cube_018.use_remesh_preserve_volume = False
me_cube_018.use_remesh_preserve_attributes = False
me_cube_018.use_mirror_vertex_groups = False
me_cube_018.update()
me_cube_011 = bpy.data.meshes.new('Cube.011')
me_cube_011.from_pydata([(-1.597, 1.0, -6.073), (-1.597, -1.0, -6.073), (-3.597, -1.0, -6.073), (-3.597, 1.0, -6.073), (-1.597, 1.0, -4.073), (-1.597, -1.0, -4.073), (-3.597, -1.0, -4.073), (-3.597, 1.0, -4.073), (3.575, 1.0, -6.073), (3.575, -1.0, -6.073), (1.575, -1.0, -6.073), (1.575, 1.0, -6.073), (3.575, 1.0, -4.073), (3.575, -1.0, -4.073), (1.575, -1.0, -4.073), (1.575, 1.0, -4.073), (1.0, 1.0, -3.431), (1.0, -1.0, -3.431), (-1.0, -1.0, -3.431), (-1.0, 1.0, -3.431), (1.0, 1.0, -1.431), (1.0, -1.0, -1.431), (-1.0, -1.0, -1.431), (-1.0, 1.0, -1.431), (-4.128, 1.0, -3.431), (-4.128, -1.0, -3.431), (-6.128, -1.0, -3.431), (-6.128, 1.0, -3.431), (-4.128, 1.0, -1.431), (-4.128, -1.0, -1.431), (-6.128, -1.0, -1.431), (-6.128, 1.0, -1.431), (-4.128, 1.0, 1.675), (-4.128, -1.0, 1.675), (-6.128, -1.0, 1.675), (-6.128, 1.0, 1.675), (-4.128, 1.0, 3.675), (-4.128, -1.0, 3.675), (-6.128, -1.0, 3.675), (-6.128, 1.0, 3.675), (1.0, 1.0, 1.675), (1.0, -1.0, 1.675), (-1.0, -1.0, 1.675), (-1.0, 1.0, 1.675), (1.0, 1.0, 3.675), (1.0, -1.0, 3.675), (-1.0, -1.0, 3.675), (-1.0, 1.0, 3.675), (3.575, 1.0, -0.9667), (3.575, -1.0, -0.9667), (1.575, -1.0, -0.9667), (1.575, 1.0, -0.9667), (3.575, 1.0, 1.033), (3.575, -1.0, 1.033), (1.575, -1.0, 1.033), (1.575, 1.0, 1.033), (-1.597, 1.0, -0.9667), (-1.597, -1.0, -0.9667), (-3.597, -1.0, -0.9667), (-3.597, 1.0, -0.9667), (-1.597, 1.0, 1.033), (-1.597, -1.0, 1.033), (-3.597, -1.0, 1.033), (-3.597, 1.0, 1.033), (4.128, 1.0, 3.609), (4.128, -1.0, 3.609), (6.128, -1.0, 3.609), (6.128, 1.0, 3.609), (4.128, 1.0, 1.609), (4.128, -1.0, 1.609), (6.128, -1.0, 1.609), (6.128, 1.0, 1.609), (1.553, 1.0, 6.073), (1.553, -1.0, 6.073), (3.553, -1.0, 6.073), (3.553, 1.0, 6.073), (1.553, 1.0, 4.073), (1.553, -1.0, 4.073), (3.553, -1.0, 4.073), (3.553, 1.0, 4.073), (6.128, 1.0, -3.431), (6.128, -1.0, -3.431), (4.128, -1.0, -3.431), (4.128, 1.0, -3.431), (6.128, 1.0, -1.431), (6.128, -1.0, -1.431), (4.128, -1.0, -1.431), (4.128, 1.0, -1.431), (-3.575, 1.0, 6.073), (-3.575, -1.0, 6.073), (-1.575, -1.0, 6.073), (-1.575, 1.0, 6.073), (-3.575, 1.0, 4.073), (-3.575, -1.0, 4.073), (-1.575, -1.0, 4.073), (-1.575, 1.0, 4.073)], [], [(60, 56, 59), (60, 59, 63), (58, 62, 63), (58, 63, 59), (57, 61, 58), (61, 62, 58), (56, 60, 57), (60, 61, 57), (60, 63, 61), (63, 62, 61), (56, 57, 58), (56, 58, 59), (52, 48, 55), (48, 51, 55), (50, 54, 55), (50, 55, 51), (49, 53, 50), (53, 54, 50), (48, 52, 49), (52, 53, 49), (52, 55, 53), (55, 54, 53), (48, 49, 50), (48, 50, 51), (44, 40, 43), (44, 43, 47), (42, 46, 47), (42, 47, 43), (41, 45, 42), (45, 46, 42), (40, 44, 41), (44, 45, 41), (44, 47, 46), (44, 46, 45), (40, 41, 42), (40, 42, 43), (36, 32, 39), (32, 35, 39), (34, 38, 39), (34, 39, 35), (33, 37, 34), (37, 38, 34), (32, 36, 33), (36, 37, 33), (36, 39, 38), (36, 38, 37), (32, 33, 34), (32, 34, 35), (28, 24, 31), (24, 27, 31), (26, 30, 31), (26, 31, 27), (25, 29, 26), (29, 30, 26), (24, 28, 25), (28, 29, 25), (28, 31, 30), (28, 30, 29), (24, 25, 26), (24, 26, 27), (20, 16, 23), (16, 19, 23), (18, 22, 23), (18, 23, 19), (17, 21, 22), (17, 22, 18), (16, 20, 17), (20, 21, 17), (20, 23, 22), (20, 22, 21), (16, 17, 18), (16, 18, 19), (12, 8, 15), (8, 11, 15), (10, 14, 15), (10, 15, 11), (9, 13, 10), (13, 14, 10), (8, 12, 9), (12, 13, 9), (12, 15, 13), (15, 14, 13), (8, 9, 10), (8, 10, 11), (4, 0, 3), (4, 3, 7), (2, 6, 7), (2, 7, 3), (1, 5, 2), (5, 6, 2), (0, 4, 1), (4, 5, 1), (4, 7, 5), (7, 6, 5), (0, 1, 2), (0, 2, 3), (79, 77, 76), (79, 78, 77), (75, 73, 74), (75, 72, 73), (75, 74, 78), (79, 75, 78), (74, 73, 77), (78, 74, 77), (77, 72, 76), (77, 73, 72), (75, 76, 72), (75, 79, 76), (71, 69, 68), (71, 70, 69), (64, 65, 66), (67, 64, 66), (67, 66, 70), (71, 67, 70), (66, 65, 69), (70, 66, 69), (69, 64, 68), (69, 65, 64), (71, 68, 64), (67, 71, 64), (84, 80, 87), (80, 83, 87), (82, 86, 87), (82, 87, 83), (81, 85, 82), (85, 86, 82), (80, 84, 81), (84, 85, 81), (84, 87, 85), (87, 86, 85), (80, 81, 82), (80, 82, 83), (95, 93, 92), (95, 94, 93), (88, 89, 90), (91, 88, 90), (91, 90, 94), (95, 91, 94), (90, 89, 93), (94, 90, 93), (93, 88, 92), (93, 89, 88), (95, 92, 88), (91, 95, 88)])
me_cube_011.materials.append(mat_material_004)
me_cube_011.use_remesh_preserve_volume = False
me_cube_011.use_remesh_preserve_attributes = False
me_cube_011.use_mirror_vertex_groups = False
me_cube_011.update()

# ---- objects
ob_cylinder_003 = bpy.data.objects.new('Cylinder.003', me_cylinder_004)
ob_cylinder_002 = bpy.data.objects.new('Cylinder.002', me_cylinder_003)
ob_cube_012 = bpy.data.objects.new('Cube.012', me_cube_033)
ob_cube = bpy.data.objects.new('Cube', me_cube_019)
ob_cube_002 = bpy.data.objects.new('Cube.002', me_cube_003)
ob_lamp = bpy.data.objects.new('Lamp', light_spot)
ob_camera = bpy.data.objects.new('Camera', cam_camera)
ob_cube_016 = bpy.data.objects.new('Cube.016', me_cube_018)
ob_cube_009 = bpy.data.objects.new('Cube.009', me_cube_011)

# ---- transforms, parenting, visibility, modifiers, constraints
ob_cylinder_003.location = (-1.404, 0.1454, -1.171)
ob_cylinder_003.rotation_euler = (-0.08912, -0.7934, 0.1247)
ob_cylinder_003.scale = (0.2175, 0.2175, 0.2175)
ob_cylinder_003.lock_rotations_4d = False
ob_cylinder_003.empty_display_type = 'ARROWS'
ob_cylinder_003.lineart.crease_threshold = 0.0
ob_cylinder_002.location = (1.472, 0.1454, -1.466)
ob_cylinder_002.rotation_euler = (0.02675, 0.2963, 0.09135)
ob_cylinder_002.scale = (0.2175, 0.2175, 0.2175)
ob_cylinder_002.lock_rotations_4d = False
ob_cylinder_002.empty_display_type = 'ARROWS'
ob_cylinder_002.lineart.crease_threshold = 0.0
ob_cube_012.location = (-0.02098, 0.3855, 1.479)
ob_cube_012.scale = (0.1065, 0.1065, 0.1065)
ob_cube_012.lock_rotations_4d = False
ob_cube_012.empty_display_type = 'ARROWS'
ob_cube_012.lineart.crease_threshold = 0.0
ob_cube.location = (1.493, 0.08768, -1.404)
ob_cube.rotation_euler = (-3.146, -0.01352, -2.856)
ob_cube.scale = (0.0509, 0.0509, 0.0509)
ob_cube.lock_rotations_4d = False
ob_cube.empty_display_type = 'ARROWS'
ob_cube.lineart.crease_threshold = 0.0
ob_cube_002.location = (-1.462, 0.08872, -1.12)
ob_cube_002.rotation_euler = (-3.146, -0.01352, -2.856)
ob_cube_002.scale = (0.0509, 0.0509, 0.0509)
ob_cube_002.lock_rotations_4d = False
ob_cube_002.empty_display_type = 'ARROWS'
ob_cube_002.lineart.crease_threshold = 0.0
ob_lamp.location = (4.076, 1.005, 5.904)
ob_lamp.rotation_euler = (0.6503, 0.05522, 1.866)
ob_lamp.lock_rotations_4d = False
ob_lamp.empty_display_type = 'ARROWS'
ob_lamp.color = (0.0, 0.0, 0.0, 0.0)
ob_lamp.lineart.crease_threshold = 0.0
ob_camera.location = (7.481, -6.508, 5.344)
ob_camera.rotation_euler = (1.109, 0.01082, 0.8149)
ob_camera.lock_rotations_4d = False
ob_camera.empty_display_type = 'ARROWS'
ob_camera.color = (0.0, 0.0, 0.0, 0.0)
ob_camera.display_type = 'WIRE'
ob_camera.lineart.crease_threshold = 0.0
ob_cube_016.location = (-0.03334, 0.3835, -0.01841)
ob_cube_016.scale = (0.388, 0.388, 0.388)
ob_cube_016.lock_rotations_4d = False
ob_cube_016.empty_display_type = 'ARROWS'
ob_cube_016.lineart.crease_threshold = 0.0
ob_cube_009.location = (-0.02191, 0.3835, -0.01506)
ob_cube_009.scale = (0.388, 0.388, 0.388)
ob_cube_009.lock_rotations_4d = False
ob_cube_009.empty_display_type = 'ARROWS'
ob_cube_009.lineart.crease_threshold = 0.0

# ---- collection membership
col_collection_1.objects.link(ob_cylinder_003)
col_collection_1.objects.link(ob_cylinder_002)
col_collection_1.objects.link(ob_cube_012)
col_collection_1.objects.link(ob_cube)
col_collection_1.objects.link(ob_cube_002)
col_collection_1.objects.link(ob_lamp)
col_collection_1.objects.link(ob_camera)
col_collection_2.objects.link(ob_cube_016)
col_collection_2.objects.link(ob_cube_009)

# ---- scene / render settings (as saved in the file)
scene.camera = ob_camera
scene.frame_start = 1; scene.frame_end = 10; scene.frame_set(10)
scene.render.engine = 'BLENDER_EEVEE_NEXT'
scene.render.image_settings.file_format = 'JPEG'
scene.render.image_settings.color_mode = 'RGB'
scene.render.image_settings.compression = 90
scene.render.resolution_x = 800
scene.render.resolution_y = 600
scene.render.pixel_aspect_x = 100.0
scene.render.pixel_aspect_y = 100.0
scene.render.fps = 25
scene.render.dither_intensity = 0.0
scene.render.use_compositing = False
scene.render.use_sequencer = False
scene.render.bake_margin = 2
scene.render.bake_bias = 0.0
scene.render.use_stamp_time = False
scene.render.use_stamp_date = False
scene.render.use_stamp_frame = False
scene.render.use_stamp_camera = False
scene.render.use_stamp_scene = False
scene.render.use_stamp_filename = False
scene.render.use_stamp_render_time = False
scene.render.stamp_font_size = 0
scene.cycles.use_denoising = False
scene.cycles.samples = 10
scene.cycles.sampling_pattern = 'TABULATED_SOBOL'
scene.cycles.light_sampling_threshold = 0.0
scene.cycles.use_adaptive_sampling = False
scene.cycles.use_light_tree = False
scene.cycles.blur_glossy = 0.0
scene.cycles.volume_bounces = 1
scene.cycles.pixel_filter_type = 'GAUSSIAN'
scene.cycles.sample_clamp_indirect = 0.0
scene.view_settings.view_transform = 'Raw'
bpy.context.view_layer.update()
